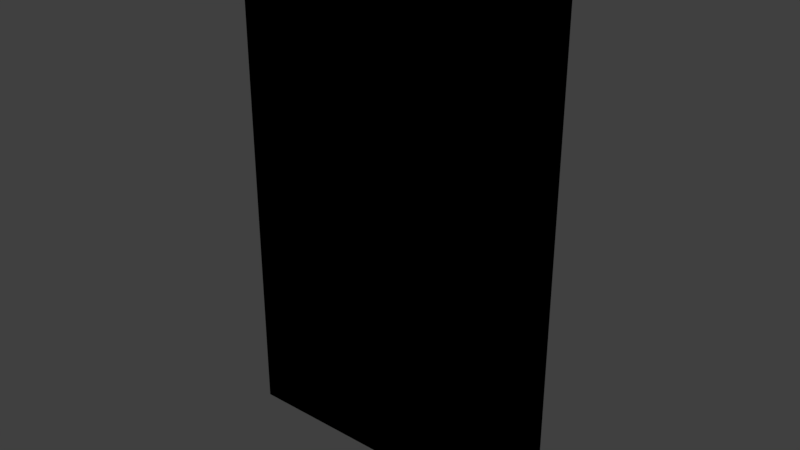 # Source: ventana3.blend  (saved by Blender 2.92.15; exported with 4.5.12 LTS)
import bpy
from mathutils import Matrix  # noqa: F401  (used for matrix-valued properties, if any)

bpy.ops.wm.read_factory_settings(use_empty=True)
scene = bpy.context.scene
scene.name = 'Scene'

# ---- collections
col_collection_1 = bpy.data.collections.new('Collection 1'); scene.collection.children.link(col_collection_1)

# ---- images (referenced by path relative to the original .blend; pixels are not part of the script)
import os
ASSET_DIR = os.environ.get("B2B_ASSET_DIR", "")  # directory of the original .blend (textures are referenced by path, not embedded)
HERE = os.path.dirname(os.path.abspath(__file__))  # packed textures are extracted next to this script under _unpacked/

def load_image(name, relpath, width, height, colorspace="sRGB"):
    """Load a texture the original file referenced (path relative to the .blend, or extracted next to this script)."""
    p = next((c for c in (os.path.join(HERE, relpath), os.path.join(ASSET_DIR, relpath)) if relpath and os.path.exists(c)), "")
    if p:
        img = bpy.data.images.load(p, check_existing=True)
        img.name = name
    else:  # same state as the original file: an image datablock whose file is absent (Cycles renders it pink)
        img = bpy.data.images.new(name, width, height)
        img.source = "FILE"
        img.filepath = "//" + (relpath or name)
    img.colorspace_settings.name = colorspace
    return img
img_window_modern_png = load_image('window_modern.png', '_unpacked/window_modern.e0ff2541.png', 64, 99, 'sRGB')

# ---- materials (node trees are filled in below, after node groups)
mat_window_modern = bpy.data.materials.new('window_modern')
mat_window_modern.alpha_threshold = 0.0
mat_window_modern.use_transparent_shadow = False
mat_window_modern.diffuse_color = (1.0, 1.0, 1.0, 1.0)
mat_window_modern.roughness = 0.5
mat_window_modern.line_color = (0.0, 0.0, 0.0, 1.0)

# ---- material node trees
mat_window_modern.use_nodes = True; mat_window_modern.node_tree.nodes.clear()
_N = mat_window_modern.node_tree.nodes; _L = mat_window_modern.node_tree.links
n0 = _N.new('ShaderNodeOutputMaterial'); n0.name = 'Material Output'; n0.location = (300, 300)
n1 = _N.new('ShaderNodeTexImage'); n1.name = 'Image Texture'; n1.location = (3, 322)
n1.image = img_window_modern_png
n1.interpolation = 'Closest'
n0.is_active_output = True

# ---- world
world_world = bpy.data.worlds.new('World'); scene.world = world_world
world_world.color = (0.05088, 0.05088, 0.05088)
world_world.use_sun_shadow = False
world_world.sun_shadow_jitter_overblur = 0.0
world_world.cycles.sampling_method = 'MANUAL'

# ---- meshes
me_cube = bpy.data.meshes.new('Cube')
me_cube.from_pydata([(0.3048, -0.006009, -0.4593), (-0.3048, -0.006009, -0.4593), (0.3048, -0.006009, 0.4551), (-0.3048, -0.006009, 0.4551), (0.2235, -0.006009, -0.4593), (-0.2235, -0.006009, -0.4593), (0.2235, -0.006009, 0.4551), (-0.2235, -0.006009, 0.4551), (0.3048, -0.006009, -0.3831), (0.3048, -0.006009, 0.3789), (-0.3048, -0.006009, -0.3831), (-0.3048, -0.006009, 0.3789), (0.2235, 0.04708, 0.3789), (0.2235, 0.01902, -0.3831), (-0.2235, 0.04708, 0.3789), (-0.2235, 0.01902, -0.3831), (-0.2642, -0.006009, -0.4593), (-0.2642, -0.006009, 0.4551), (-0.2642, -0.006009, -0.3831), (-0.2642, -0.006009, 0.3789), (0.3048, -0.006009, 0.417), (-0.3048, -0.006009, 0.417), (0.2235, -0.006009, 0.417), (-0.2235, -0.006009, 0.417), (-0.2642, -0.006009, 0.417), (0.2642, -0.006009, -0.4593), (0.2642, -0.006009, 0.4551), (0.2642, -0.006009, -0.3831), (0.2642, -0.006009, 0.3789), (0.2642, -0.006009, 0.417), (0.2235, -0.006009, -0.4212), (-0.2235, -0.006009, -0.4212), (0.3048, -0.006009, -0.4212), (-0.3048, -0.006009, -0.4212), (-0.2642, -0.006009, -0.4212), (0.2642, -0.006009, -0.4212), (0.3048, -0.006009, -0.00794), (-0.3048, -0.006009, -0.00794), (0.2235, 0.01902, -0.00794), (-0.2235, 0.01902, -0.00794), (-0.2642, -0.006009, -0.00794), (0.2642, -0.006009, -0.00794), (0.3048, -0.006009, 0.01722), (-0.3048, -0.006009, 0.01722), (0.2235, 0.04708, 0.01722), (-0.2235, 0.04708, 0.01722), (-0.2642, -0.006009, 0.01722), (0.2642, -0.006009, 0.01722), (0.2235, -0.006009, 0.01722), (0.2235, -0.006009, -0.00794), (-0.2235, -0.006009, 0.01722), (-0.2235, -0.006009, -0.00794)], [], [(24, 17, 3, 21), (29, 26, 6, 22), (22, 6, 7, 23), (30, 13, 15, 31), (44, 12, 14, 45), (35, 27, 13, 30), (47, 28, 12, 44), (34, 18, 10, 33), (46, 19, 11, 43), (45, 14, 19, 46), (31, 15, 18, 34), (23, 7, 17, 24), (14, 23, 24, 19), (12, 22, 23, 14), (28, 29, 22, 12), (19, 24, 21, 11), (9, 20, 29, 28), (42, 9, 28, 47), (32, 8, 27, 35), (20, 2, 26, 29), (0, 32, 35, 25), (5, 31, 34, 16), (16, 34, 33, 1), (25, 35, 30, 4), (4, 30, 31, 5), (8, 36, 41, 27), (15, 39, 40, 18), (18, 40, 37, 10), (27, 41, 38, 13), (13, 38, 39, 15), (36, 42, 47, 41), (39, 45, 46, 40), (40, 46, 43, 37), (41, 47, 44, 38), (38, 44, 48, 49), (49, 48, 50, 51), (45, 39, 51, 50), (39, 38, 49, 51), (44, 45, 50, 48), (48, 47, 44), (49, 41, 38), (48, 47, 41, 49), (50, 46, 45), (51, 40, 39), (50, 46, 40, 51)])
_uv = me_cube.uv_layers.new(name='UVMap')
_uv.uv.foreach_set('vector', [0.06667, 0.9583, 0.06667, 1.0, 0.0, 1.0, 0.0, 0.9583, 0.9333, 0.9583, 0.9333, 1.0, 0.8642, 1.0, 0.8642, 0.9583, 0.8642, 0.9583, 0.8642, 1.0, 0.1411, 1.0, 0.1411, 0.9583, 0.863, 0.04167, 0.863, 0.08333, 0.1101, 0.08333, 0.1101, 0.04167, 0.8642, 0.5266, 0.8642, 0.9167, 0.1411, 0.9167, 0.1411, 0.5266, 0.9333, 0.04167, 0.9333, 0.08333, 0.863, 0.08333, 0.863, 0.04167, 0.9333, 0.5211, 0.9333, 0.9167, 0.8642, 0.9167, 0.8642, 0.5211, 0.06667, 0.04167, 0.06667, 0.08333, 0.0, 0.08333, 6.037e-08, 0.04167, 0.06667, 0.5211, 0.06667, 0.9167, 0.0, 0.9167, 0.0, 0.5211, 0.1411, 0.5211, 0.1411, 0.9167, 0.06667, 0.9167, 0.06667, 0.5211, 0.1101, 0.04167, 0.1101, 0.08333, 0.06667, 0.08333, 0.06667, 0.04167, 0.1411, 0.9583, 0.1411, 1.0, 0.06667, 1.0, 0.06667, 0.9583, 0.1411, 0.9167, 0.1411, 0.9583, 0.06667, 0.9583, 0.06667, 0.9167, 0.8642, 0.9167, 0.8642, 0.9583, 0.1411, 0.9583, 0.1411, 0.9167, 0.9333, 0.9167, 0.9333, 0.9583, 0.8642, 0.9583, 0.8642, 0.9167, 0.06667, 0.9167, 0.06667, 0.9583, 0.0, 0.9583, 0.0, 0.9167, 1.0, 0.9167, 1.0, 0.9583, 0.9333, 0.9583, 0.9333, 0.9167, 1.0, 0.5211, 1.0, 0.9167, 0.9333, 0.9167, 0.9333, 0.5211, 1.0, 0.04167, 1.0, 0.08333, 0.9333, 0.08333, 0.9333, 0.04167, 1.0, 0.9583, 1.0, 1.0, 0.9333, 1.0, 0.9333, 0.9583, 1.0, 0.0, 1.0, 0.04167, 0.9333, 0.04167, 0.9333, 0.0, 0.1101, 0.0, 0.1101, 0.04167, 0.06667, 0.04167, 0.06667, 0.0, 0.06667, 0.0, 0.06667, 0.04167, 6.037e-08, 0.04167, 6.037e-08, 0.0, 0.9333, 0.0, 0.9333, 0.04167, 0.863, 0.04167, 0.863, 0.0, 0.863, 0.0, 0.863, 0.04167, 0.1101, 0.04167, 0.1101, 0.0, 1.0, 0.08333, 1.0, 0.495, 0.9333, 0.495, 0.9333, 0.08333, 0.1101, 0.08333, 0.1101, 0.495, 0.06667, 0.495, 0.06667, 0.08333, 0.06667, 0.08333, 0.06667, 0.495, 0.0, 0.495, 0.0, 0.08333, 0.9333, 0.08333, 0.9333, 0.495, 0.8641, 0.495, 0.8641, 0.08333, 0.863, 0.08333, 0.863, 0.495, 0.1101, 0.495, 0.1101, 0.08333, 1.0, 0.5004, 1.0, 0.5211, 0.9333, 0.5211, 0.9333, 0.5004, 0.1333, 0.4936, 0.1333, 0.5211, 0.06667, 0.5211, 0.06667, 0.4936, 0.06667, 0.5004, 0.06667, 0.5211, 0.0, 0.5211, 0.0, 0.5004, 0.9333, 0.4936, 0.9333, 0.5211, 0.8667, 0.5211, 0.8667, 0.4936, 0.8667, 0.4936, 0.8667, 0.5211, 0.8667, 0.5211, 0.8667, 0.4936, 0.8642, 0.5004, 0.8642, 0.5211, 0.1411, 0.5211, 0.1411, 0.5004, 0.1333, 0.5211, 0.1333, 0.4936, 0.1333, 0.4936, 0.1333, 0.5211, 0.1413, 0.4961, 0.8641, 0.4961, 0.8641, 0.4994, 0.1413, 0.4994, 0.8642, 0.522, 0.1411, 0.522, 0.1411, 0.5248, 0.8642, 0.5248, 0.8642, 0.5248, 0.9333, 0.5248, 0.8642, 0.522, 0.8641, 0.4994, 0.9333, 0.4961, 0.8641, 0.4961, 0.8642, 0.5211, 0.9333, 0.5211, 0.9333, 0.5004, 0.8642, 0.5004, 0.1411, 0.5248, 0.06667, 0.5248, 0.1411, 0.522, 0.1413, 0.4961, 0.06667, 0.4961, 0.1413, 0.4994, 0.1411, 0.5211, 0.06667, 0.5211, 0.06667, 0.5004, 0.1411, 0.5004])
me_cube.materials.append(mat_window_modern)
me_cube.use_remesh_preserve_volume = False
me_cube.use_remesh_preserve_attributes = False
me_cube.use_mirror_vertex_groups = False
me_cube.update()

# ---- objects
ob_window_modern = bpy.data.objects.new('window_modern', me_cube)

# ---- transforms, parenting, visibility, modifiers, constraints
ob_window_modern.location = (-1.547e-08, 0.006009, 0.4592)
ob_window_modern.lock_rotations_4d = False
ob_window_modern.empty_display_type = 'ARROWS'
ob_window_modern.lineart.crease_threshold = 0.0

# ---- collection membership
col_collection_1.objects.link(ob_window_modern)

# ---- scene / render settings (as saved in the file)
scene.frame_start = 1; scene.frame_end = 250; scene.frame_set(1)
scene.render.engine = 'BLENDER_EEVEE_NEXT'
scene.render.resolution_percentage = 50
scene.render.dither_intensity = 0.0
scene.cycles.use_denoising = False
scene.cycles.samples = 128
scene.cycles.sampling_pattern = 'TABULATED_SOBOL'
scene.cycles.use_adaptive_sampling = False
scene.cycles.use_light_tree = False
scene.cycles.blur_glossy = 0.0
scene.cycles.sample_clamp_indirect = 0.0
scene.view_settings.view_transform = 'Standard'
bpy.context.view_layer.update()

# ---- added for rendering (the .blend has no active camera and no usable light): camera, sun
cam_auto = bpy.data.cameras.new('AutoCamera')
cam_auto.lens = 50.0
cam_auto.sensor_width = 36.0
cam_auto.clip_end = 1000.0
ob_auto_camera = bpy.data.objects.new('AutoCamera', cam_auto)
scene.collection.objects.link(ob_auto_camera)
ob_auto_camera.location = (1.01798, -1.19503, 1.2715)
ob_auto_camera.rotation_euler = (1.09748, -7.21219e-08, 0.694738)
scene.camera = ob_auto_camera
light_auto_sun = bpy.data.lights.new('AutoSun', 'SUN')
light_auto_sun.energy = 3.0
light_auto_sun.angle = 0.0523599
ob_auto_sun = bpy.data.objects.new('AutoSun', light_auto_sun)
scene.collection.objects.link(ob_auto_sun)
ob_auto_sun.rotation_euler = (0.872665, 0.174533, 0.523599)
bpy.context.view_layer.update()
